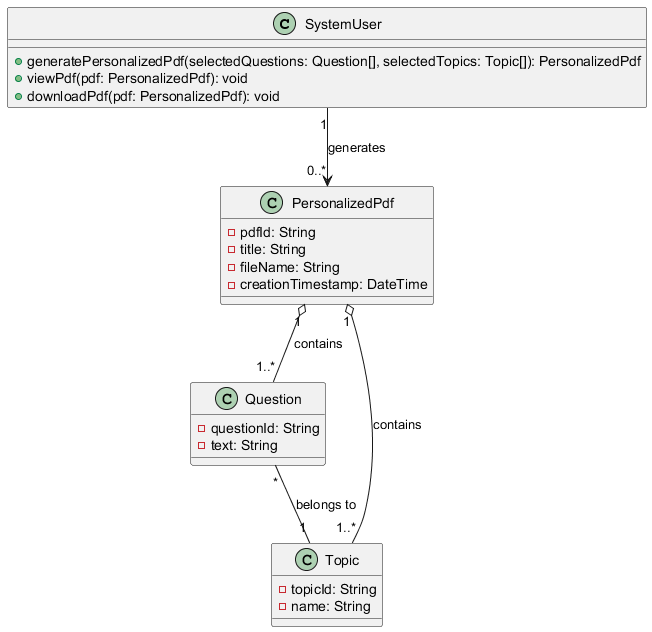

The diagram above was rendered by PlantUML. Its source (embedded in the PNG):
@startuml
class SystemUser {
  + generatePersonalizedPdf(selectedQuestions: Question[], selectedTopics: Topic[]): PersonalizedPdf
  + viewPdf(pdf: PersonalizedPdf): void
  + downloadPdf(pdf: PersonalizedPdf): void
}

class PersonalizedPdf {
  - pdfId: String
  - title: String
  - fileName: String
  - creationTimestamp: DateTime
}

class Question {
  - questionId: String
  - text: String
}

class Topic {
  - topicId: String
  - name: String
}

SystemUser "1" --> "0..*" PersonalizedPdf : generates
PersonalizedPdf "1" o-- "1..*" Question : contains
PersonalizedPdf "1" o-- "1..*" Topic : contains
Question "*" -- "1" Topic : belongs to
@enduml